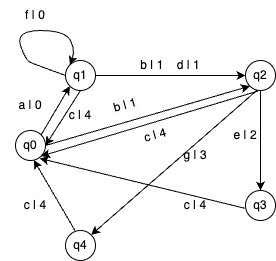

The diagram above was exported from draw.io. Its source (the exported page's mxGraphModel, read from the mxfile embedded in the PNG):
<mxGraphModel dx="428" dy="277" grid="1" gridSize="10" guides="1" tooltips="1" connect="1" arrows="1" fold="1" page="1" pageScale="1" pageWidth="827" pageHeight="1169" math="0" shadow="0">
  <root>
    <mxCell id="0" />
    <mxCell id="1" parent="0" />
    <mxCell id="LxxloqyofialcBwTknQ6-2" value="q0" style="ellipse;whiteSpace=wrap;html=1;aspect=fixed;" vertex="1" parent="1">
      <mxGeometry x="150" y="310" width="30" height="30" as="geometry" />
    </mxCell>
    <mxCell id="LxxloqyofialcBwTknQ6-3" value="q4" style="ellipse;whiteSpace=wrap;html=1;aspect=fixed;" vertex="1" parent="1">
      <mxGeometry x="200" y="410" width="30" height="30" as="geometry" />
    </mxCell>
    <mxCell id="LxxloqyofialcBwTknQ6-4" value="q3" style="ellipse;whiteSpace=wrap;html=1;aspect=fixed;" vertex="1" parent="1">
      <mxGeometry x="380" y="370" width="30" height="30" as="geometry" />
    </mxCell>
    <mxCell id="LxxloqyofialcBwTknQ6-27" style="edgeStyle=orthogonalEdgeStyle;rounded=0;orthogonalLoop=1;jettySize=auto;html=1;exitX=0.5;exitY=1;exitDx=0;exitDy=0;entryX=0.5;entryY=0;entryDx=0;entryDy=0;" edge="1" parent="1" source="LxxloqyofialcBwTknQ6-5" target="LxxloqyofialcBwTknQ6-4">
      <mxGeometry relative="1" as="geometry" />
    </mxCell>
    <mxCell id="LxxloqyofialcBwTknQ6-5" value="q2" style="ellipse;whiteSpace=wrap;html=1;aspect=fixed;" vertex="1" parent="1">
      <mxGeometry x="380" y="240" width="30" height="30" as="geometry" />
    </mxCell>
    <mxCell id="LxxloqyofialcBwTknQ6-11" style="edgeStyle=orthogonalEdgeStyle;rounded=0;orthogonalLoop=1;jettySize=auto;html=1;exitX=1;exitY=0.5;exitDx=0;exitDy=0;" edge="1" parent="1" source="LxxloqyofialcBwTknQ6-6">
      <mxGeometry relative="1" as="geometry">
        <mxPoint x="380" y="255" as="targetPoint" />
      </mxGeometry>
    </mxCell>
    <mxCell id="LxxloqyofialcBwTknQ6-6" value="q1" style="ellipse;whiteSpace=wrap;html=1;aspect=fixed;" vertex="1" parent="1">
      <mxGeometry x="200" y="240" width="30" height="30" as="geometry" />
    </mxCell>
    <mxCell id="LxxloqyofialcBwTknQ6-9" value="" style="endArrow=classic;html=1;rounded=0;exitX=1;exitY=0;exitDx=0;exitDy=0;entryX=0;entryY=1;entryDx=0;entryDy=0;" edge="1" parent="1" source="LxxloqyofialcBwTknQ6-2" target="LxxloqyofialcBwTknQ6-6">
      <mxGeometry width="50" height="50" relative="1" as="geometry">
        <mxPoint x="390" y="410" as="sourcePoint" />
        <mxPoint x="440" y="360" as="targetPoint" />
      </mxGeometry>
    </mxCell>
    <mxCell id="LxxloqyofialcBwTknQ6-10" value="a | 0" style="text;html=1;strokeColor=none;fillColor=none;align=center;verticalAlign=middle;whiteSpace=wrap;rounded=0;" vertex="1" parent="1">
      <mxGeometry x="135" y="270" width="60" height="30" as="geometry" />
    </mxCell>
    <mxCell id="LxxloqyofialcBwTknQ6-12" value="b | 1&amp;nbsp; &amp;nbsp; d | 1" style="text;html=1;strokeColor=none;fillColor=none;align=center;verticalAlign=middle;whiteSpace=wrap;rounded=0;" vertex="1" parent="1">
      <mxGeometry x="270" y="230" width="70" height="30" as="geometry" />
    </mxCell>
    <mxCell id="LxxloqyofialcBwTknQ6-16" value="" style="endArrow=classic;html=1;exitX=0;exitY=0.5;exitDx=0;exitDy=0;entryX=0;entryY=0;entryDx=0;entryDy=0;curved=1;" edge="1" parent="1" source="LxxloqyofialcBwTknQ6-6" target="LxxloqyofialcBwTknQ6-6">
      <mxGeometry width="50" height="50" relative="1" as="geometry">
        <mxPoint x="390" y="400" as="sourcePoint" />
        <mxPoint x="150" y="210" as="targetPoint" />
        <Array as="points">
          <mxPoint x="170" y="244" />
          <mxPoint x="160" y="240" />
          <mxPoint x="150" y="210" />
          <mxPoint x="200" y="210" />
          <mxPoint x="210" y="230" />
        </Array>
      </mxGeometry>
    </mxCell>
    <mxCell id="LxxloqyofialcBwTknQ6-17" value="f | 0" style="text;html=1;strokeColor=none;fillColor=none;align=center;verticalAlign=middle;whiteSpace=wrap;rounded=0;" vertex="1" parent="1">
      <mxGeometry x="140" y="180" width="60" height="30" as="geometry" />
    </mxCell>
    <mxCell id="LxxloqyofialcBwTknQ6-19" value="" style="endArrow=classic;html=1;rounded=0;exitX=1;exitY=0.5;exitDx=0;exitDy=0;entryX=0;entryY=1;entryDx=0;entryDy=0;" edge="1" parent="1" source="LxxloqyofialcBwTknQ6-2" target="LxxloqyofialcBwTknQ6-5">
      <mxGeometry width="50" height="50" relative="1" as="geometry">
        <mxPoint x="390" y="430" as="sourcePoint" />
        <mxPoint x="440" y="380" as="targetPoint" />
      </mxGeometry>
    </mxCell>
    <mxCell id="LxxloqyofialcBwTknQ6-20" value="&lt;meta charset=&quot;utf-8&quot;&gt;&lt;span style=&quot;color: rgb(0, 0, 0); font-family: Helvetica; font-size: 12px; font-style: normal; font-variant-ligatures: normal; font-variant-caps: normal; font-weight: 400; letter-spacing: normal; orphans: 2; text-align: center; text-indent: 0px; text-transform: none; widows: 2; word-spacing: 0px; -webkit-text-stroke-width: 0px; background-color: rgb(251, 251, 251); text-decoration-thickness: initial; text-decoration-style: initial; text-decoration-color: initial; float: none; display: inline !important;&quot;&gt;b | 1&lt;/span&gt;" style="text;html=1;strokeColor=none;fillColor=none;align=center;verticalAlign=middle;whiteSpace=wrap;rounded=0;rotation=-15;" vertex="1" parent="1">
      <mxGeometry x="230" y="270" width="60" height="30" as="geometry" />
    </mxCell>
    <mxCell id="LxxloqyofialcBwTknQ6-22" value="" style="endArrow=classic;html=1;rounded=0;exitX=0.5;exitY=1;exitDx=0;exitDy=0;entryX=1;entryY=0.5;entryDx=0;entryDy=0;" edge="1" parent="1" source="LxxloqyofialcBwTknQ6-6" target="LxxloqyofialcBwTknQ6-2">
      <mxGeometry width="50" height="50" relative="1" as="geometry">
        <mxPoint x="390" y="430" as="sourcePoint" />
        <mxPoint x="440" y="380" as="targetPoint" />
      </mxGeometry>
    </mxCell>
    <mxCell id="LxxloqyofialcBwTknQ6-24" value="с | 4" style="text;html=1;strokeColor=none;fillColor=none;align=center;verticalAlign=middle;whiteSpace=wrap;rounded=0;" vertex="1" parent="1">
      <mxGeometry x="185" y="280" width="60" height="30" as="geometry" />
    </mxCell>
    <mxCell id="LxxloqyofialcBwTknQ6-25" value="" style="endArrow=classic;html=1;rounded=0;exitX=0.408;exitY=1.022;exitDx=0;exitDy=0;exitPerimeter=0;entryX=1;entryY=1;entryDx=0;entryDy=0;" edge="1" parent="1" source="LxxloqyofialcBwTknQ6-5" target="LxxloqyofialcBwTknQ6-2">
      <mxGeometry width="50" height="50" relative="1" as="geometry">
        <mxPoint x="290" y="350" as="sourcePoint" />
        <mxPoint x="340" y="300" as="targetPoint" />
      </mxGeometry>
    </mxCell>
    <mxCell id="LxxloqyofialcBwTknQ6-26" value="с | 4" style="text;html=1;strokeColor=none;fillColor=none;align=center;verticalAlign=middle;whiteSpace=wrap;rounded=0;rotation=-15;" vertex="1" parent="1">
      <mxGeometry x="260" y="300" width="60" height="30" as="geometry" />
    </mxCell>
    <mxCell id="LxxloqyofialcBwTknQ6-28" value="e | 2" style="text;html=1;strokeColor=none;fillColor=none;align=center;verticalAlign=middle;whiteSpace=wrap;rounded=0;" vertex="1" parent="1">
      <mxGeometry x="350" y="300" width="60" height="30" as="geometry" />
    </mxCell>
    <mxCell id="LxxloqyofialcBwTknQ6-29" value="" style="endArrow=classic;html=1;rounded=0;entryX=1;entryY=0;entryDx=0;entryDy=0;exitX=0.386;exitY=0.99;exitDx=0;exitDy=0;exitPerimeter=0;" edge="1" parent="1" source="LxxloqyofialcBwTknQ6-5" target="LxxloqyofialcBwTknQ6-3">
      <mxGeometry width="50" height="50" relative="1" as="geometry">
        <mxPoint x="280" y="370" as="sourcePoint" />
        <mxPoint x="330" y="320" as="targetPoint" />
      </mxGeometry>
    </mxCell>
    <mxCell id="LxxloqyofialcBwTknQ6-30" value="g | 3" style="text;html=1;strokeColor=none;fillColor=none;align=center;verticalAlign=middle;whiteSpace=wrap;rounded=0;rotation=0;" vertex="1" parent="1">
      <mxGeometry x="300" y="320" width="60" height="30" as="geometry" />
    </mxCell>
    <mxCell id="LxxloqyofialcBwTknQ6-31" value="" style="endArrow=classic;html=1;rounded=0;exitX=0.321;exitY=0.011;exitDx=0;exitDy=0;exitPerimeter=0;entryX=0.61;entryY=0.984;entryDx=0;entryDy=0;entryPerimeter=0;" edge="1" parent="1" source="LxxloqyofialcBwTknQ6-3" target="LxxloqyofialcBwTknQ6-2">
      <mxGeometry width="50" height="50" relative="1" as="geometry">
        <mxPoint x="280" y="390" as="sourcePoint" />
        <mxPoint x="330" y="340" as="targetPoint" />
      </mxGeometry>
    </mxCell>
    <mxCell id="LxxloqyofialcBwTknQ6-32" value="" style="endArrow=classic;html=1;rounded=0;exitX=-0.029;exitY=0.591;exitDx=0;exitDy=0;exitPerimeter=0;entryX=0.807;entryY=0.93;entryDx=0;entryDy=0;entryPerimeter=0;" edge="1" parent="1" source="LxxloqyofialcBwTknQ6-4" target="LxxloqyofialcBwTknQ6-2">
      <mxGeometry width="50" height="50" relative="1" as="geometry">
        <mxPoint x="280" y="390" as="sourcePoint" />
        <mxPoint x="330" y="340" as="targetPoint" />
      </mxGeometry>
    </mxCell>
    <mxCell id="LxxloqyofialcBwTknQ6-34" value="с | 4" style="text;html=1;strokeColor=none;fillColor=none;align=center;verticalAlign=middle;whiteSpace=wrap;rounded=0;rotation=0;" vertex="1" parent="1">
      <mxGeometry x="300" y="370" width="60" height="30" as="geometry" />
    </mxCell>
    <mxCell id="LxxloqyofialcBwTknQ6-35" value="с | 4" style="text;html=1;strokeColor=none;fillColor=none;align=center;verticalAlign=middle;whiteSpace=wrap;rounded=0;rotation=0;" vertex="1" parent="1">
      <mxGeometry x="140" y="370" width="60" height="30" as="geometry" />
    </mxCell>
  </root>
</mxGraphModel>